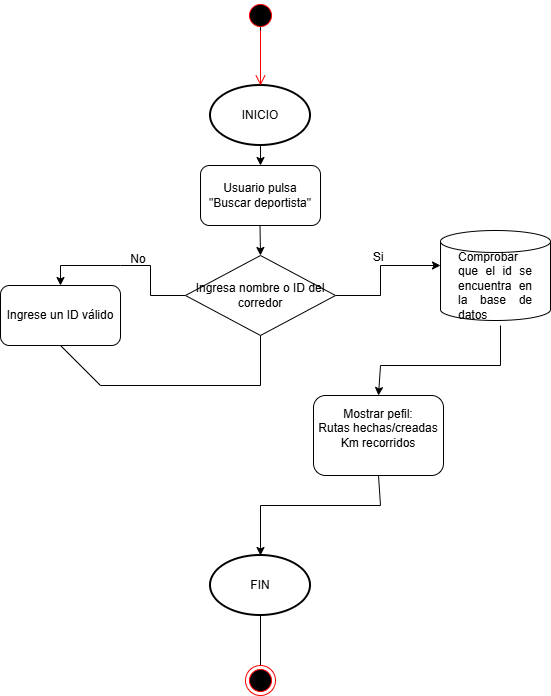

The diagram above was exported from draw.io. Its source (the exported page's mxGraphModel, read from the mxfile embedded in the PNG):
<mxGraphModel dx="1620" dy="755" grid="1" gridSize="10" guides="1" tooltips="1" connect="1" arrows="1" fold="1" page="1" pageScale="1" pageWidth="827" pageHeight="1169" math="0" shadow="0">
  <root>
    <mxCell id="3aseGSLY6u9jvyLQ_Flg-0" />
    <mxCell id="3aseGSLY6u9jvyLQ_Flg-1" parent="3aseGSLY6u9jvyLQ_Flg-0" />
    <mxCell id="fKO6yKmHaWameemWvXq1-0" parent="3aseGSLY6u9jvyLQ_Flg-1" style="strokeWidth=2;html=1;shape=mxgraph.flowchart.start_1;whiteSpace=wrap;" value="INICIO" vertex="1">
      <mxGeometry height="60" width="100" x="230" y="180" as="geometry" />
    </mxCell>
    <mxCell id="fKO6yKmHaWameemWvXq1-3" edge="1" parent="3aseGSLY6u9jvyLQ_Flg-1" source="fKO6yKmHaWameemWvXq1-0" style="endArrow=none;html=1;rounded=0;fontSize=12;startSize=8;endSize=8;curved=1;exitX=0.5;exitY=0;exitDx=0;exitDy=0;exitPerimeter=0;" value="">
      <mxGeometry height="50" relative="1" width="50" as="geometry">
        <Array as="points">
          <mxPoint x="280" y="160" />
        </Array>
        <mxPoint x="640" y="440" as="sourcePoint" />
        <mxPoint x="280" y="120" as="targetPoint" />
      </mxGeometry>
    </mxCell>
    <mxCell id="fKO6yKmHaWameemWvXq1-4" parent="3aseGSLY6u9jvyLQ_Flg-1" style="ellipse;whiteSpace=wrap;html=1;aspect=fixed;" value="" vertex="1">
      <mxGeometry height="20" width="20" x="270" y="100" as="geometry" />
    </mxCell>
    <mxCell id="fKO6yKmHaWameemWvXq1-5" parent="3aseGSLY6u9jvyLQ_Flg-1" style="strokeWidth=2;html=1;shape=mxgraph.flowchart.start_1;whiteSpace=wrap;rotation=0;" value="FIN" vertex="1">
      <mxGeometry height="60" width="100" x="230" y="650" as="geometry" />
    </mxCell>
    <mxCell id="fKO6yKmHaWameemWvXq1-9" edge="1" parent="3aseGSLY6u9jvyLQ_Flg-1" source="fKO6yKmHaWameemWvXq1-5" style="endArrow=none;html=1;rounded=0;fontSize=12;startSize=8;endSize=8;curved=1;exitX=0.5;exitY=1;exitDx=0;exitDy=0;exitPerimeter=0;entryX=0.5;entryY=0;entryDx=0;entryDy=0;" target="fKO6yKmHaWameemWvXq1-16" value="">
      <mxGeometry height="50" relative="1" width="50" as="geometry">
        <Array as="points" />
        <mxPoint x="280" y="650" as="sourcePoint" />
        <mxPoint x="280" y="720" as="targetPoint" />
      </mxGeometry>
    </mxCell>
    <mxCell id="fKO6yKmHaWameemWvXq1-13" parent="3aseGSLY6u9jvyLQ_Flg-1" style="ellipse;html=1;shape=startState;fillColor=#000000;strokeColor=#ff0000;" value="" vertex="1">
      <mxGeometry height="30" width="30" x="265" y="95" as="geometry" />
    </mxCell>
    <mxCell id="fKO6yKmHaWameemWvXq1-14" edge="1" parent="3aseGSLY6u9jvyLQ_Flg-1" source="fKO6yKmHaWameemWvXq1-13" style="edgeStyle=orthogonalEdgeStyle;html=1;verticalAlign=bottom;endArrow=open;endSize=8;strokeColor=#ff0000;rounded=0;fontSize=12;curved=1;" value="">
      <mxGeometry relative="1" as="geometry">
        <mxPoint x="280" y="180" as="targetPoint" />
      </mxGeometry>
    </mxCell>
    <mxCell id="fKO6yKmHaWameemWvXq1-16" parent="3aseGSLY6u9jvyLQ_Flg-1" style="ellipse;html=1;shape=endState;fillColor=#000000;strokeColor=#ff0000;" value="" vertex="1">
      <mxGeometry height="30" width="30" x="265" y="760" as="geometry" />
    </mxCell>
    <mxCell id="v_-GPVW_Qz17rPAKbyxv-1" parent="3aseGSLY6u9jvyLQ_Flg-1" style="rounded=1;whiteSpace=wrap;html=1;" value="Usuario pulsa&lt;div&gt;&quot;Buscar deportista&quot;&lt;/div&gt;" vertex="1">
      <mxGeometry height="60" width="120" x="220" y="260" as="geometry" />
    </mxCell>
    <mxCell id="v_-GPVW_Qz17rPAKbyxv-7" parent="3aseGSLY6u9jvyLQ_Flg-1" style="shape=cylinder3;whiteSpace=wrap;html=1;boundedLbl=1;backgroundOutline=1;size=11;" value="" vertex="1">
      <mxGeometry height="90" width="110" x="460" y="325" as="geometry" />
    </mxCell>
    <mxCell id="v_-GPVW_Qz17rPAKbyxv-8" edge="1" parent="3aseGSLY6u9jvyLQ_Flg-1" source="vvzgnGAGTcC3xl0WVXYt-0" style="endArrow=classic;html=1;rounded=0;exitX=1;exitY=0.5;exitDx=0;exitDy=0;entryX=0;entryY=0.5;entryDx=0;entryDy=0;entryPerimeter=0;" value="">
      <mxGeometry height="50" relative="1" width="50" as="geometry">
        <Array as="points">
          <mxPoint x="400" y="390" />
          <mxPoint x="400" y="360" />
        </Array>
        <mxPoint x="340" y="360" as="sourcePoint" />
        <mxPoint x="460" y="360" as="targetPoint" />
      </mxGeometry>
    </mxCell>
    <mxCell id="v_-GPVW_Qz17rPAKbyxv-10" parent="3aseGSLY6u9jvyLQ_Flg-1" style="text;whiteSpace=wrap;html=1;align=center;" value="&lt;div style=&quot;text-align: justify;&quot;&gt;&lt;span style=&quot;background-color: transparent; color: light-dark(rgb(0, 0, 0), rgb(255, 255, 255));&quot;&gt;Comprobar que el id se encuentra en la base de datos&lt;/span&gt;&lt;/div&gt;" vertex="1">
      <mxGeometry height="65" width="76" x="477" y="337.5" as="geometry" />
    </mxCell>
    <mxCell id="v_-GPVW_Qz17rPAKbyxv-11" parent="3aseGSLY6u9jvyLQ_Flg-1" style="text;whiteSpace=wrap;html=1;align=center;" value="&lt;div style=&quot;text-align: justify;&quot;&gt;&lt;span style=&quot;background-color: transparent; color: light-dark(rgb(0, 0, 0), rgb(255, 255, 255));&quot;&gt;Si&lt;/span&gt;&lt;/div&gt;" vertex="1">
      <mxGeometry height="20" width="76" x="360" y="337.5" as="geometry" />
    </mxCell>
    <mxCell id="v_-GPVW_Qz17rPAKbyxv-13" parent="3aseGSLY6u9jvyLQ_Flg-1" style="text;whiteSpace=wrap;html=1;align=center;" value="&lt;div style=&quot;text-align: justify;&quot;&gt;&lt;span style=&quot;background-color: transparent; color: light-dark(rgb(0, 0, 0), rgb(255, 255, 255));&quot;&gt;No&lt;/span&gt;&lt;/div&gt;" vertex="1">
      <mxGeometry height="20" width="76" x="120" y="340" as="geometry" />
    </mxCell>
    <mxCell id="v_-GPVW_Qz17rPAKbyxv-14" edge="1" parent="3aseGSLY6u9jvyLQ_Flg-1" source="vvzgnGAGTcC3xl0WVXYt-0" style="endArrow=classic;html=1;rounded=0;entryX=0.5;entryY=0;entryDx=0;entryDy=0;exitX=0;exitY=0.5;exitDx=0;exitDy=0;" target="v_-GPVW_Qz17rPAKbyxv-15" value="">
      <mxGeometry height="50" relative="1" width="50" as="geometry">
        <Array as="points">
          <mxPoint x="170" y="390" />
          <mxPoint x="170" y="360" />
          <mxPoint x="140" y="360" />
          <mxPoint x="80" y="360" />
        </Array>
        <mxPoint x="220" y="360" as="sourcePoint" />
        <mxPoint x="560" y="360" as="targetPoint" />
      </mxGeometry>
    </mxCell>
    <mxCell id="v_-GPVW_Qz17rPAKbyxv-15" parent="3aseGSLY6u9jvyLQ_Flg-1" style="rounded=1;whiteSpace=wrap;html=1;" value="Ingrese un ID válido" vertex="1">
      <mxGeometry height="60" width="120" x="20" y="380" as="geometry" />
    </mxCell>
    <mxCell id="v_-GPVW_Qz17rPAKbyxv-17" edge="1" parent="3aseGSLY6u9jvyLQ_Flg-1" source="v_-GPVW_Qz17rPAKbyxv-15" style="endArrow=classic;html=1;rounded=0;exitX=0.5;exitY=1;exitDx=0;exitDy=0;entryX=0.5;entryY=1;entryDx=0;entryDy=0;" value="">
      <mxGeometry height="50" relative="1" width="50" as="geometry">
        <Array as="points">
          <mxPoint x="120" y="480" />
          <mxPoint x="280" y="480" />
        </Array>
        <mxPoint x="250" y="510" as="sourcePoint" />
        <mxPoint x="280" y="400" as="targetPoint" />
      </mxGeometry>
    </mxCell>
    <mxCell id="v_-GPVW_Qz17rPAKbyxv-18" edge="1" parent="3aseGSLY6u9jvyLQ_Flg-1" style="endArrow=classic;html=1;rounded=0;entryX=0.5;entryY=0;entryDx=0;entryDy=0;" target="v_-GPVW_Qz17rPAKbyxv-19" value="">
      <mxGeometry height="50" relative="1" width="50" as="geometry">
        <Array as="points">
          <mxPoint x="520" y="460" />
          <mxPoint x="400" y="460" />
        </Array>
        <mxPoint x="520" y="420" as="sourcePoint" />
        <mxPoint x="520" y="480" as="targetPoint" />
      </mxGeometry>
    </mxCell>
    <mxCell id="v_-GPVW_Qz17rPAKbyxv-19" parent="3aseGSLY6u9jvyLQ_Flg-1" style="rounded=1;whiteSpace=wrap;html=1;rotation=0;" value="Mostrar pefil:&lt;div&gt;Rutas hechas/creadas&lt;/div&gt;&lt;div&gt;Km recorridos&lt;/div&gt;&lt;div&gt;&lt;br&gt;&lt;/div&gt;" vertex="1">
      <mxGeometry height="80" width="130" x="333" y="490" as="geometry" />
    </mxCell>
    <mxCell id="v_-GPVW_Qz17rPAKbyxv-20" edge="1" parent="3aseGSLY6u9jvyLQ_Flg-1" source="v_-GPVW_Qz17rPAKbyxv-19" style="endArrow=classic;html=1;rounded=0;exitX=0.5;exitY=1;exitDx=0;exitDy=0;entryX=0.5;entryY=0;entryDx=0;entryDy=0;entryPerimeter=0;" target="fKO6yKmHaWameemWvXq1-5" value="">
      <mxGeometry height="50" relative="1" width="50" as="geometry">
        <Array as="points">
          <mxPoint x="400" y="600" />
          <mxPoint x="280" y="600" />
        </Array>
        <mxPoint x="250" y="510" as="sourcePoint" />
        <mxPoint x="300" y="460" as="targetPoint" />
      </mxGeometry>
    </mxCell>
    <mxCell id="v_-GPVW_Qz17rPAKbyxv-42" edge="1" parent="3aseGSLY6u9jvyLQ_Flg-1" source="fKO6yKmHaWameemWvXq1-0" style="endArrow=classic;html=1;rounded=0;exitX=0.5;exitY=1;exitDx=0;exitDy=0;exitPerimeter=0;entryX=0.5;entryY=0;entryDx=0;entryDy=0;" target="v_-GPVW_Qz17rPAKbyxv-1" value="">
      <mxGeometry height="50" relative="1" width="50" as="geometry">
        <mxPoint x="210" y="280" as="sourcePoint" />
        <mxPoint x="260" y="230" as="targetPoint" />
      </mxGeometry>
    </mxCell>
    <mxCell id="v_-GPVW_Qz17rPAKbyxv-43" edge="1" parent="3aseGSLY6u9jvyLQ_Flg-1" style="endArrow=classic;html=1;rounded=0;exitX=0.5;exitY=1;exitDx=0;exitDy=0;exitPerimeter=0;entryX=0.5;entryY=0;entryDx=0;entryDy=0;" target="vvzgnGAGTcC3xl0WVXYt-0" value="">
      <mxGeometry height="50" relative="1" width="50" as="geometry">
        <mxPoint x="279.5" y="320" as="sourcePoint" />
        <mxPoint x="279.5" y="340" as="targetPoint" />
      </mxGeometry>
    </mxCell>
    <mxCell id="vvzgnGAGTcC3xl0WVXYt-0" parent="3aseGSLY6u9jvyLQ_Flg-1" style="rhombus;whiteSpace=wrap;html=1;" value="Ingresa nombre o ID del corredor" vertex="1">
      <mxGeometry height="80" width="150" x="205" y="350" as="geometry" />
    </mxCell>
  </root>
</mxGraphModel>